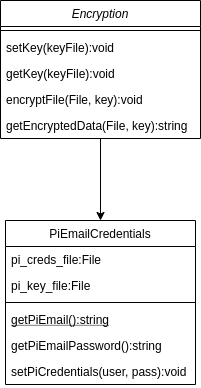

The diagram above was exported from draw.io. Its source (the exported page's mxGraphModel, read from the mxfile embedded in the PNG):
<mxGraphModel dx="2062" dy="1132" grid="1" gridSize="10" guides="1" tooltips="1" connect="1" arrows="1" fold="1" page="1" pageScale="1" pageWidth="827" pageHeight="1169" math="0" shadow="0">
  <root>
    <mxCell id="WIyWlLk6GJQsqaUBKTNV-0" />
    <mxCell id="WIyWlLk6GJQsqaUBKTNV-1" parent="WIyWlLk6GJQsqaUBKTNV-0" />
    <mxCell id="05AqtCpGJRVUIdeh2s3r-1" style="edgeStyle=orthogonalEdgeStyle;rounded=0;orthogonalLoop=1;jettySize=auto;html=1;entryX=0.5;entryY=0;entryDx=0;entryDy=0;" edge="1" parent="WIyWlLk6GJQsqaUBKTNV-1" source="zkfFHV4jXpPFQw0GAbJ--0" target="zkfFHV4jXpPFQw0GAbJ--6">
      <mxGeometry relative="1" as="geometry" />
    </mxCell>
    <mxCell id="zkfFHV4jXpPFQw0GAbJ--0" value="Encryption" style="swimlane;fontStyle=2;align=center;verticalAlign=top;childLayout=stackLayout;horizontal=1;startSize=26;horizontalStack=0;resizeParent=1;resizeLast=0;collapsible=1;marginBottom=0;rounded=0;shadow=0;strokeWidth=1;" parent="WIyWlLk6GJQsqaUBKTNV-1" vertex="1">
      <mxGeometry x="220" y="120" width="200" height="138" as="geometry">
        <mxRectangle x="230" y="140" width="160" height="26" as="alternateBounds" />
      </mxGeometry>
    </mxCell>
    <mxCell id="zkfFHV4jXpPFQw0GAbJ--4" value="" style="line;html=1;strokeWidth=1;align=left;verticalAlign=middle;spacingTop=-1;spacingLeft=3;spacingRight=3;rotatable=0;labelPosition=right;points=[];portConstraint=eastwest;" parent="zkfFHV4jXpPFQw0GAbJ--0" vertex="1">
      <mxGeometry y="26" width="200" height="8" as="geometry" />
    </mxCell>
    <mxCell id="zkfFHV4jXpPFQw0GAbJ--5" value="setKey(keyFile):void" style="text;align=left;verticalAlign=top;spacingLeft=4;spacingRight=4;overflow=hidden;rotatable=0;points=[[0,0.5],[1,0.5]];portConstraint=eastwest;" parent="zkfFHV4jXpPFQw0GAbJ--0" vertex="1">
      <mxGeometry y="34" width="200" height="26" as="geometry" />
    </mxCell>
    <mxCell id="05AqtCpGJRVUIdeh2s3r-2" value="getKey(keyFile):void" style="text;align=left;verticalAlign=top;spacingLeft=4;spacingRight=4;overflow=hidden;rotatable=0;points=[[0,0.5],[1,0.5]];portConstraint=eastwest;" vertex="1" parent="zkfFHV4jXpPFQw0GAbJ--0">
      <mxGeometry y="60" width="200" height="26" as="geometry" />
    </mxCell>
    <mxCell id="05AqtCpGJRVUIdeh2s3r-3" value="encryptFile(File, key):void" style="text;align=left;verticalAlign=top;spacingLeft=4;spacingRight=4;overflow=hidden;rotatable=0;points=[[0,0.5],[1,0.5]];portConstraint=eastwest;" vertex="1" parent="zkfFHV4jXpPFQw0GAbJ--0">
      <mxGeometry y="86" width="200" height="26" as="geometry" />
    </mxCell>
    <mxCell id="05AqtCpGJRVUIdeh2s3r-4" value="getEncryptedData(File, key):string" style="text;align=left;verticalAlign=top;spacingLeft=4;spacingRight=4;overflow=hidden;rotatable=0;points=[[0,0.5],[1,0.5]];portConstraint=eastwest;" vertex="1" parent="zkfFHV4jXpPFQw0GAbJ--0">
      <mxGeometry y="112" width="200" height="26" as="geometry" />
    </mxCell>
    <mxCell id="zkfFHV4jXpPFQw0GAbJ--6" value="PiEmailCredentials" style="swimlane;fontStyle=0;align=center;verticalAlign=top;childLayout=stackLayout;horizontal=1;startSize=26;horizontalStack=0;resizeParent=1;resizeLast=0;collapsible=1;marginBottom=0;rounded=0;shadow=0;strokeWidth=1;" parent="WIyWlLk6GJQsqaUBKTNV-1" vertex="1">
      <mxGeometry x="225" y="340" width="190" height="164" as="geometry">
        <mxRectangle x="130" y="380" width="160" height="26" as="alternateBounds" />
      </mxGeometry>
    </mxCell>
    <mxCell id="zkfFHV4jXpPFQw0GAbJ--7" value="pi_creds_file:File&#10;" style="text;align=left;verticalAlign=top;spacingLeft=4;spacingRight=4;overflow=hidden;rotatable=0;points=[[0,0.5],[1,0.5]];portConstraint=eastwest;" parent="zkfFHV4jXpPFQw0GAbJ--6" vertex="1">
      <mxGeometry y="26" width="190" height="26" as="geometry" />
    </mxCell>
    <mxCell id="zkfFHV4jXpPFQw0GAbJ--8" value="pi_key_file:File" style="text;align=left;verticalAlign=top;spacingLeft=4;spacingRight=4;overflow=hidden;rotatable=0;points=[[0,0.5],[1,0.5]];portConstraint=eastwest;rounded=0;shadow=0;html=0;" parent="zkfFHV4jXpPFQw0GAbJ--6" vertex="1">
      <mxGeometry y="52" width="190" height="26" as="geometry" />
    </mxCell>
    <mxCell id="zkfFHV4jXpPFQw0GAbJ--9" value="" style="line;html=1;strokeWidth=1;align=left;verticalAlign=middle;spacingTop=-1;spacingLeft=3;spacingRight=3;rotatable=0;labelPosition=right;points=[];portConstraint=eastwest;" parent="zkfFHV4jXpPFQw0GAbJ--6" vertex="1">
      <mxGeometry y="78" width="190" height="8" as="geometry" />
    </mxCell>
    <mxCell id="zkfFHV4jXpPFQw0GAbJ--10" value="getPiEmail():string" style="text;align=left;verticalAlign=top;spacingLeft=4;spacingRight=4;overflow=hidden;rotatable=0;points=[[0,0.5],[1,0.5]];portConstraint=eastwest;fontStyle=4" parent="zkfFHV4jXpPFQw0GAbJ--6" vertex="1">
      <mxGeometry y="86" width="190" height="26" as="geometry" />
    </mxCell>
    <mxCell id="zkfFHV4jXpPFQw0GAbJ--11" value="getPiEmailPassword():string" style="text;align=left;verticalAlign=top;spacingLeft=4;spacingRight=4;overflow=hidden;rotatable=0;points=[[0,0.5],[1,0.5]];portConstraint=eastwest;" parent="zkfFHV4jXpPFQw0GAbJ--6" vertex="1">
      <mxGeometry y="112" width="190" height="26" as="geometry" />
    </mxCell>
    <mxCell id="05AqtCpGJRVUIdeh2s3r-5" value="setPiCredentials(user, pass):void" style="text;align=left;verticalAlign=top;spacingLeft=4;spacingRight=4;overflow=hidden;rotatable=0;points=[[0,0.5],[1,0.5]];portConstraint=eastwest;" vertex="1" parent="zkfFHV4jXpPFQw0GAbJ--6">
      <mxGeometry y="138" width="190" height="26" as="geometry" />
    </mxCell>
  </root>
</mxGraphModel>